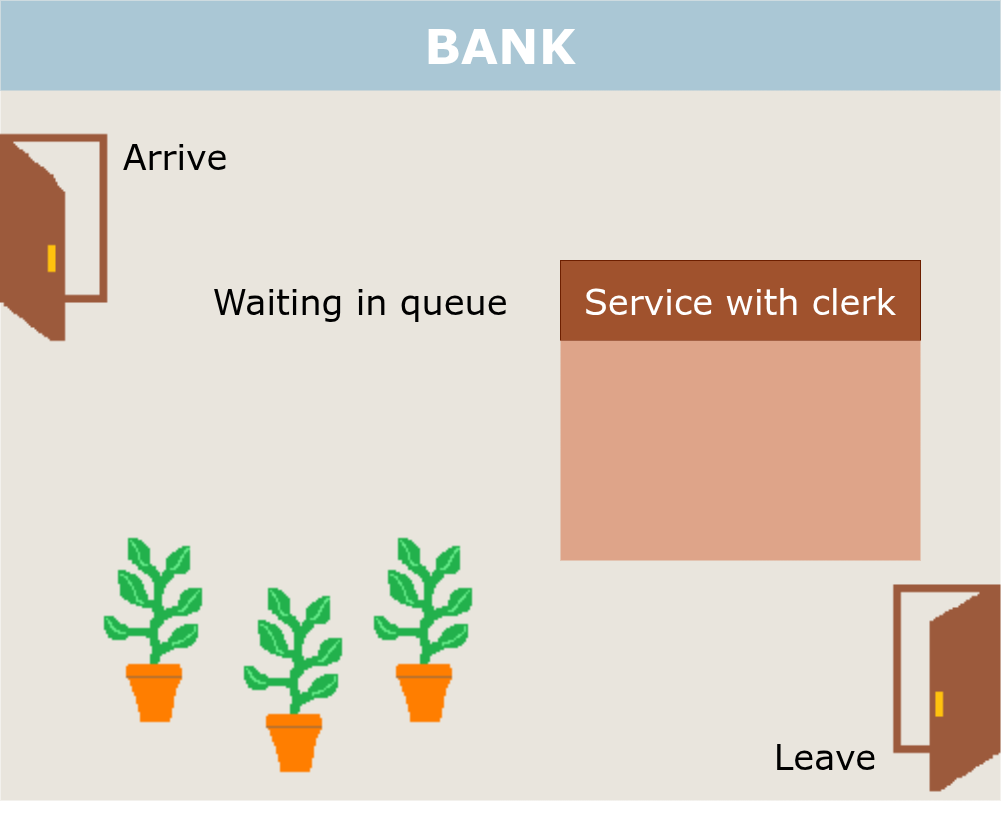

The diagram above was exported from draw.io. Its source (the exported page's mxGraphModel, read from the mxfile embedded in the PNG):
<mxGraphModel dx="1797" dy="1022" grid="1" gridSize="10" guides="1" tooltips="1" connect="1" arrows="1" fold="1" page="1" pageScale="1" pageWidth="1000" pageHeight="800" math="0" shadow="0">
  <root>
    <mxCell id="0" />
    <mxCell id="1" parent="0" />
    <mxCell id="gBSpWiQ-RF5xpH5YAeG2-2" parent="1" style="rounded=0;whiteSpace=wrap;html=1;strokeColor=none;fillColor=#E9E5DD;" value="" vertex="1">
      <mxGeometry height="800" width="1000" as="geometry" />
    </mxCell>
    <mxCell id="gBSpWiQ-RF5xpH5YAeG2-3" parent="1" style="rounded=0;whiteSpace=wrap;html=1;strokeColor=none;fillColor=#AAC7D5;" value="" vertex="1">
      <mxGeometry height="90" width="1000" as="geometry" />
    </mxCell>
    <mxCell id="gBSpWiQ-RF5xpH5YAeG2-4" parent="1" style="text;html=1;whiteSpace=wrap;strokeColor=none;fillColor=none;align=center;verticalAlign=middle;rounded=0;fontSize=48;fontFamily=Verdana;fontColor=#FFFFFF;fontStyle=1" value="BANK" vertex="1">
      <mxGeometry height="30" width="60" x="470" y="30" as="geometry" />
    </mxCell>
    <mxCell id="gBSpWiQ-RF5xpH5YAeG2-6" parent="1" style="shape=image;verticalLabelPosition=bottom;labelBackgroundColor=default;verticalAlign=top;aspect=fixed;imageAspect=0;image=data:image/png,(base64 omitted: 1988 chars);" value="" vertex="1">
      <mxGeometry height="200" width="200" x="60" y="530" as="geometry" />
    </mxCell>
    <mxCell id="gBSpWiQ-RF5xpH5YAeG2-7" parent="1" style="shape=image;verticalLabelPosition=bottom;labelBackgroundColor=default;verticalAlign=top;aspect=fixed;imageAspect=0;image=data:image/png,(base64 omitted: 1988 chars);" value="" vertex="1">
      <mxGeometry height="200" width="200" x="200" y="580" as="geometry" />
    </mxCell>
    <mxCell id="gBSpWiQ-RF5xpH5YAeG2-8" parent="1" style="shape=image;verticalLabelPosition=bottom;labelBackgroundColor=default;verticalAlign=top;aspect=fixed;imageAspect=0;image=data:image/png,(base64 omitted: 1988 chars);" value="" vertex="1">
      <mxGeometry height="200" width="200" x="330" y="530" as="geometry" />
    </mxCell>
    <mxCell id="gBSpWiQ-RF5xpH5YAeG2-9" parent="1" style="rounded=0;whiteSpace=wrap;html=1;fontFamily=Verdana;fontSize=35;fillColor=#a0522d;strokeColor=#6D1F00;fontColor=#ffffff;" value="Service with clerk" vertex="1">
      <mxGeometry height="80" width="360" x="560" y="260" as="geometry" />
    </mxCell>
    <mxCell id="gBSpWiQ-RF5xpH5YAeG2-10" parent="1" style="rounded=0;whiteSpace=wrap;html=1;fillColor=light-dark(#DEA489,#FFAF87);fontColor=#ffffff;strokeColor=none;" value="" vertex="1">
      <mxGeometry height="220" width="360" x="560" y="340" as="geometry" />
    </mxCell>
    <mxCell id="gBSpWiQ-RF5xpH5YAeG2-11" parent="1" style="text;html=1;whiteSpace=wrap;strokeColor=none;fillColor=none;align=center;verticalAlign=middle;rounded=0;fontSize=35;fontFamily=Verdana;fontColor=#000000;fontStyle=0" value="Waiting in queue" vertex="1">
      <mxGeometry height="30" width="320" x="200" y="285" as="geometry" />
    </mxCell>
    <mxCell id="gBSpWiQ-RF5xpH5YAeG2-12" parent="1" style="text;html=1;whiteSpace=wrap;strokeColor=none;fillColor=none;align=center;verticalAlign=middle;rounded=0;fontSize=35;fontFamily=Verdana;fontColor=#000000;fontStyle=0" value="Arrive" vertex="1">
      <mxGeometry height="50" width="150" x="100" y="130" as="geometry" />
    </mxCell>
    <mxCell id="gBSpWiQ-RF5xpH5YAeG2-13" parent="1" style="text;html=1;whiteSpace=wrap;strokeColor=none;fillColor=none;align=center;verticalAlign=middle;rounded=0;fontSize=35;fontFamily=Verdana;fontColor=#000000;fontStyle=0" value="Leave" vertex="1">
      <mxGeometry height="50" width="150" x="750" y="730" as="geometry" />
    </mxCell>
    <mxCell id="gBSpWiQ-RF5xpH5YAeG2-15" parent="1" style="shape=image;verticalLabelPosition=bottom;labelBackgroundColor=default;verticalAlign=top;aspect=fixed;imageAspect=0;image=data:image/png,(base64 omitted: 1436 chars);" value="" vertex="1">
      <mxGeometry height="270" width="191.49" y="90" as="geometry" />
    </mxCell>
    <mxCell id="gBSpWiQ-RF5xpH5YAeG2-16" parent="1" style="shape=image;verticalLabelPosition=bottom;labelBackgroundColor=default;verticalAlign=top;aspect=fixed;imageAspect=0;image=data:image/png,(base64 omitted: 1428 chars);" value="" vertex="1">
      <mxGeometry height="270" width="191.49" x="809" y="550" as="geometry" />
    </mxCell>
  </root>
</mxGraphModel>